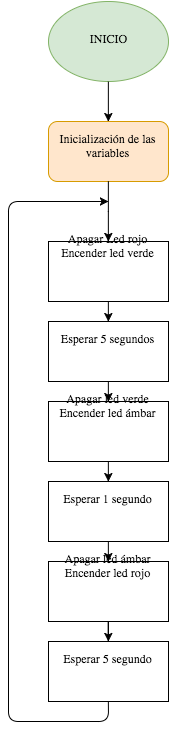

The diagram above was exported from draw.io. Its source (the exported page's mxGraphModel, read from the mxfile embedded in the PNG):
<mxGraphModel dx="1183" dy="681" grid="1" gridSize="10" guides="1" tooltips="1" connect="1" arrows="1" fold="1" page="1" pageScale="1" pageWidth="850" pageHeight="1100" background="#ffffff" math="0" shadow="0">
  <root>
    <mxCell id="0" />
    <mxCell id="1" parent="0" />
    <mxCell id="3a749bea4aff652-1" value="INICIO" style="ellipse;whiteSpace=wrap;html=1;fillColor=#d5e8d4;strokeColor=#82b366;" vertex="1" parent="1">
      <mxGeometry x="360" y="120" width="120" height="80" as="geometry" />
    </mxCell>
    <mxCell id="3a749bea4aff652-2" value="Inicialización de las variables&lt;br&gt;" style="rounded=1;whiteSpace=wrap;html=1;fillColor=#ffe6cc;strokeColor=#d79b00;" vertex="1" parent="1">
      <mxGeometry x="360" y="240" width="120" height="60" as="geometry" />
    </mxCell>
    <mxCell id="3a749bea4aff652-3" value="Apagar Led rojo&lt;div&gt;Encender led verde&lt;br&gt;&lt;/div&gt;" style="whiteSpace=wrap;html=1;" vertex="1" parent="1">
      <mxGeometry x="360" y="360" width="120" height="60" as="geometry" />
    </mxCell>
    <mxCell id="3a749bea4aff652-4" value="Esperar 5 segundos&lt;br&gt;" style="whiteSpace=wrap;html=1;" vertex="1" parent="1">
      <mxGeometry x="360" y="440" width="120" height="60" as="geometry" />
    </mxCell>
    <mxCell id="3a749bea4aff652-5" value="Apagar led verde&lt;br&gt;&lt;div&gt;Encender led ámbar&lt;/div&gt;" style="whiteSpace=wrap;html=1;" vertex="1" parent="1">
      <mxGeometry x="360" y="520" width="120" height="60" as="geometry" />
    </mxCell>
    <mxCell id="3a749bea4aff652-6" value="Esperar 1 segundo&lt;br&gt;" style="whiteSpace=wrap;html=1;" vertex="1" parent="1">
      <mxGeometry x="360" y="600" width="120" height="60" as="geometry" />
    </mxCell>
    <mxCell id="3a749bea4aff652-7" value="" style="endArrow=classic;html=1;exitX=0.5;exitY=1;" edge="1" source="3a749bea4aff652-14" parent="1">
      <mxGeometry x="320" y="320" width="50" height="50" as="geometry">
        <mxPoint x="330" y="820" as="sourcePoint" />
        <mxPoint x="420" y="320" as="targetPoint" />
        <Array as="points">
          <mxPoint x="420" y="840" />
          <mxPoint x="320" y="840" />
          <mxPoint x="320" y="690" />
          <mxPoint x="320" y="320" />
        </Array>
      </mxGeometry>
    </mxCell>
    <mxCell id="3a749bea4aff652-8" style="edgeStyle=orthogonalEdgeStyle;rounded=0;html=1;exitX=0.5;exitY=1;jettySize=auto;orthogonalLoop=1;" edge="1" source="3a749bea4aff652-2" target="3a749bea4aff652-3" parent="1">
      <mxGeometry x="420" y="300" as="geometry" />
    </mxCell>
    <mxCell id="3a749bea4aff652-9" style="edgeStyle=orthogonalEdgeStyle;rounded=0;html=1;exitX=0.5;exitY=1;entryX=0.5;entryY=0;jettySize=auto;orthogonalLoop=1;" edge="1" source="3a749bea4aff652-3" target="3a749bea4aff652-4" parent="1">
      <mxGeometry x="420" y="420" as="geometry" />
    </mxCell>
    <mxCell id="3a749bea4aff652-10" style="edgeStyle=orthogonalEdgeStyle;rounded=0;html=1;exitX=0.5;exitY=1;entryX=0.5;entryY=0;jettySize=auto;orthogonalLoop=1;" edge="1" source="3a749bea4aff652-4" target="3a749bea4aff652-5" parent="1">
      <mxGeometry x="420" y="500" as="geometry" />
    </mxCell>
    <mxCell id="3a749bea4aff652-11" style="edgeStyle=orthogonalEdgeStyle;rounded=0;html=1;exitX=0.5;exitY=1;entryX=0.5;entryY=0;jettySize=auto;orthogonalLoop=1;" edge="1" source="3a749bea4aff652-5" target="3a749bea4aff652-6" parent="1">
      <mxGeometry x="420" y="580" as="geometry" />
    </mxCell>
    <mxCell id="3a749bea4aff652-12" style="edgeStyle=orthogonalEdgeStyle;rounded=0;html=1;exitX=0.5;exitY=1;entryX=0.5;entryY=0;jettySize=auto;orthogonalLoop=1;" edge="1" source="3a749bea4aff652-1" target="3a749bea4aff652-2" parent="1">
      <mxGeometry x="420" y="200" as="geometry" />
    </mxCell>
    <mxCell id="3a749bea4aff652-13" value="Apagar led ámbar&lt;br&gt;&lt;div&gt;Encender led rojo&lt;/div&gt;" style="whiteSpace=wrap;html=1;" vertex="1" parent="1">
      <mxGeometry x="360" y="680" width="120" height="60" as="geometry" />
    </mxCell>
    <mxCell id="3a749bea4aff652-14" value="Esperar 5 segundo&lt;br&gt;" style="whiteSpace=wrap;html=1;" vertex="1" parent="1">
      <mxGeometry x="360" y="760" width="120" height="60" as="geometry" />
    </mxCell>
    <mxCell id="3a749bea4aff652-15" style="edgeStyle=orthogonalEdgeStyle;rounded=0;html=1;exitX=0.5;exitY=1;entryX=0.5;entryY=0;jettySize=auto;orthogonalLoop=1;" edge="1" parent="1" source="3a749bea4aff652-6" target="3a749bea4aff652-13">
      <mxGeometry x="420" y="662" as="geometry">
        <mxPoint x="420" y="662" as="sourcePoint" />
        <mxPoint x="420" y="682" as="targetPoint" />
        <Array as="points" />
      </mxGeometry>
    </mxCell>
    <mxCell id="3a749bea4aff652-16" style="edgeStyle=orthogonalEdgeStyle;rounded=0;html=1;jettySize=auto;orthogonalLoop=1;" edge="1" parent="1" source="3a749bea4aff652-13" target="3a749bea4aff652-14">
      <mxGeometry x="420" y="740" as="geometry">
        <mxPoint x="420" y="740" as="sourcePoint" />
        <mxPoint x="420" y="760" as="targetPoint" />
        <Array as="points" />
      </mxGeometry>
    </mxCell>
  </root>
</mxGraphModel>